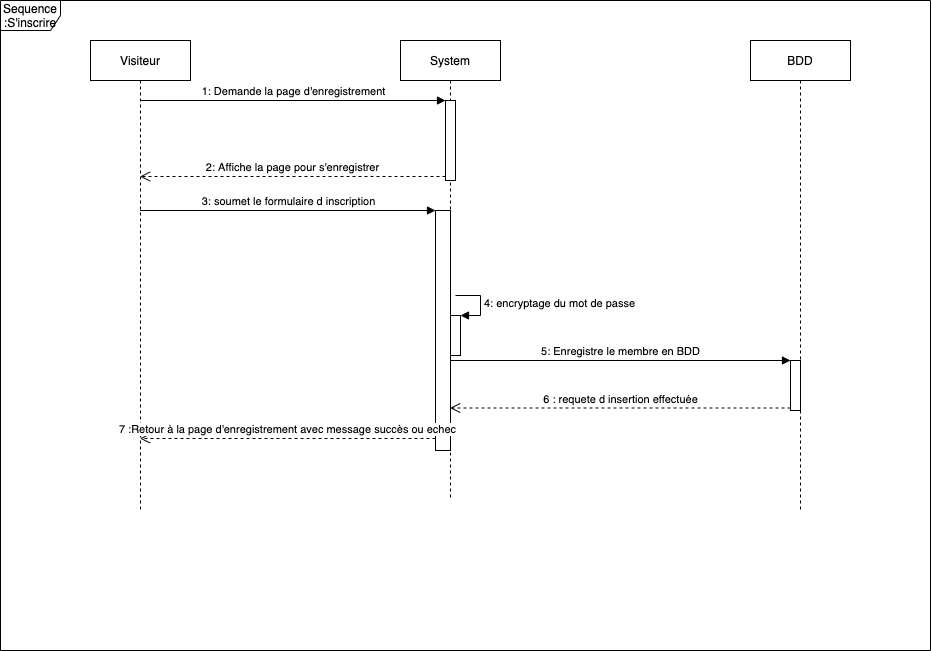

The diagram above was exported from draw.io. Its source (the exported page's mxGraphModel, read from the mxfile embedded in the PNG):
<mxGraphModel dx="2032" dy="1482" grid="1" gridSize="10" guides="1" tooltips="1" connect="1" arrows="1" fold="1" page="1" pageScale="1" pageWidth="1100" pageHeight="850" math="0" shadow="0">
  <root>
    <mxCell id="0" />
    <mxCell id="1" parent="0" />
    <mxCell id="SBmFZHGDeke48nq4cgHt-1" value="Sequence :S'inscrire" style="shape=umlFrame;whiteSpace=wrap;html=1;" vertex="1" parent="1">
      <mxGeometry x="-10" y="-100" width="930" height="650" as="geometry" />
    </mxCell>
    <mxCell id="SBmFZHGDeke48nq4cgHt-7" value="Visiteur" style="shape=umlLifeline;perimeter=lifelinePerimeter;whiteSpace=wrap;html=1;container=1;collapsible=0;recursiveResize=0;outlineConnect=0;" vertex="1" parent="1">
      <mxGeometry x="80" y="-60" width="100" height="470" as="geometry" />
    </mxCell>
    <mxCell id="SBmFZHGDeke48nq4cgHt-8" value="System" style="shape=umlLifeline;perimeter=lifelinePerimeter;whiteSpace=wrap;html=1;container=1;collapsible=0;recursiveResize=0;outlineConnect=0;" vertex="1" parent="1">
      <mxGeometry x="390" y="-60" width="100" height="460" as="geometry" />
    </mxCell>
    <mxCell id="SBmFZHGDeke48nq4cgHt-10" value="" style="html=1;points=[];perimeter=orthogonalPerimeter;" vertex="1" parent="SBmFZHGDeke48nq4cgHt-8">
      <mxGeometry x="45" y="60" width="10" height="80" as="geometry" />
    </mxCell>
    <mxCell id="SBmFZHGDeke48nq4cgHt-13" value="" style="html=1;points=[];perimeter=orthogonalPerimeter;" vertex="1" parent="SBmFZHGDeke48nq4cgHt-8">
      <mxGeometry x="35" y="170" width="15" height="240" as="geometry" />
    </mxCell>
    <mxCell id="SBmFZHGDeke48nq4cgHt-16" value="" style="html=1;points=[];perimeter=orthogonalPerimeter;" vertex="1" parent="SBmFZHGDeke48nq4cgHt-8">
      <mxGeometry x="50" y="275" width="10" height="40" as="geometry" />
    </mxCell>
    <mxCell id="SBmFZHGDeke48nq4cgHt-17" value="4: encryptage du mot de passe" style="edgeStyle=orthogonalEdgeStyle;html=1;align=left;spacingLeft=2;endArrow=block;rounded=0;entryX=1;entryY=0;" edge="1" target="SBmFZHGDeke48nq4cgHt-16" parent="SBmFZHGDeke48nq4cgHt-8">
      <mxGeometry relative="1" as="geometry">
        <mxPoint x="55" y="255" as="sourcePoint" />
        <Array as="points">
          <mxPoint x="80" y="255" />
        </Array>
      </mxGeometry>
    </mxCell>
    <mxCell id="SBmFZHGDeke48nq4cgHt-9" value="BDD" style="shape=umlLifeline;perimeter=lifelinePerimeter;whiteSpace=wrap;html=1;container=1;collapsible=0;recursiveResize=0;outlineConnect=0;" vertex="1" parent="1">
      <mxGeometry x="740" y="-60" width="100" height="470" as="geometry" />
    </mxCell>
    <mxCell id="SBmFZHGDeke48nq4cgHt-18" value="" style="html=1;points=[];perimeter=orthogonalPerimeter;" vertex="1" parent="SBmFZHGDeke48nq4cgHt-9">
      <mxGeometry x="40" y="320" width="10" height="50" as="geometry" />
    </mxCell>
    <mxCell id="SBmFZHGDeke48nq4cgHt-11" value="1: Demande la page d'enregistrement" style="html=1;verticalAlign=bottom;endArrow=block;entryX=0;entryY=0;" edge="1" target="SBmFZHGDeke48nq4cgHt-10" parent="1" source="SBmFZHGDeke48nq4cgHt-7">
      <mxGeometry relative="1" as="geometry">
        <mxPoint x="365" as="sourcePoint" />
      </mxGeometry>
    </mxCell>
    <mxCell id="SBmFZHGDeke48nq4cgHt-12" value="2: Affiche la page pour s'enregistrer" style="html=1;verticalAlign=bottom;endArrow=open;dashed=1;endSize=8;exitX=0;exitY=0.95;" edge="1" source="SBmFZHGDeke48nq4cgHt-10" parent="1" target="SBmFZHGDeke48nq4cgHt-7">
      <mxGeometry relative="1" as="geometry">
        <mxPoint x="365" y="76" as="targetPoint" />
      </mxGeometry>
    </mxCell>
    <mxCell id="SBmFZHGDeke48nq4cgHt-14" value="3: soumet le formulaire d inscription" style="html=1;verticalAlign=bottom;endArrow=block;entryX=0;entryY=0;" edge="1" target="SBmFZHGDeke48nq4cgHt-13" parent="1" source="SBmFZHGDeke48nq4cgHt-7">
      <mxGeometry relative="1" as="geometry">
        <mxPoint x="355" y="110" as="sourcePoint" />
      </mxGeometry>
    </mxCell>
    <mxCell id="SBmFZHGDeke48nq4cgHt-15" value="7 :Retour à la page d'enregistrement avec message succès ou echec" style="html=1;verticalAlign=bottom;endArrow=open;dashed=1;endSize=8;exitX=0;exitY=0.95;" edge="1" source="SBmFZHGDeke48nq4cgHt-13" parent="1" target="SBmFZHGDeke48nq4cgHt-7">
      <mxGeometry relative="1" as="geometry">
        <mxPoint x="355" y="186" as="targetPoint" />
      </mxGeometry>
    </mxCell>
    <mxCell id="SBmFZHGDeke48nq4cgHt-19" value="5: Enregistre le membre en BDD" style="html=1;verticalAlign=bottom;endArrow=block;entryX=0;entryY=0;" edge="1" target="SBmFZHGDeke48nq4cgHt-18" parent="1">
      <mxGeometry relative="1" as="geometry">
        <mxPoint x="439.5" y="260" as="sourcePoint" />
      </mxGeometry>
    </mxCell>
    <mxCell id="SBmFZHGDeke48nq4cgHt-20" value="6 : requete d insertion effectuée" style="html=1;verticalAlign=bottom;endArrow=open;dashed=1;endSize=8;exitX=0;exitY=0.95;" edge="1" source="SBmFZHGDeke48nq4cgHt-18" parent="1" target="SBmFZHGDeke48nq4cgHt-8">
      <mxGeometry relative="1" as="geometry">
        <mxPoint x="710" y="336" as="targetPoint" />
      </mxGeometry>
    </mxCell>
  </root>
</mxGraphModel>